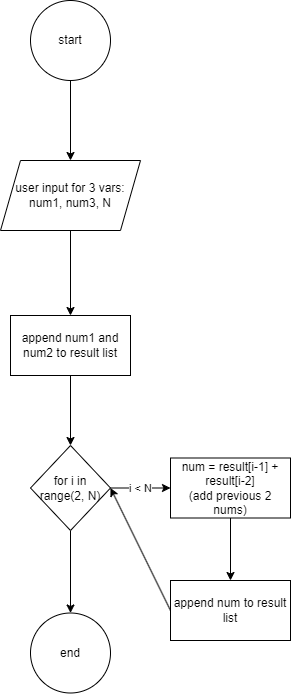

The diagram above was exported from draw.io. Its source (the exported page's mxGraphModel, read from the mxfile embedded in the PNG):
<mxGraphModel dx="748" dy="307" grid="1" gridSize="10" guides="1" tooltips="1" connect="1" arrows="1" fold="1" page="1" pageScale="1" pageWidth="850" pageHeight="1100" math="0" shadow="0">
  <root>
    <mxCell id="0" />
    <mxCell id="1" parent="0" />
    <mxCell id="5" value="" style="edgeStyle=none;html=1;" edge="1" parent="1" source="3" target="4">
      <mxGeometry relative="1" as="geometry" />
    </mxCell>
    <mxCell id="3" value="start" style="ellipse;whiteSpace=wrap;html=1;" vertex="1" parent="1">
      <mxGeometry x="340" y="120" width="80" height="80" as="geometry" />
    </mxCell>
    <mxCell id="7" value="" style="edgeStyle=none;html=1;" edge="1" parent="1" source="4" target="6">
      <mxGeometry relative="1" as="geometry" />
    </mxCell>
    <mxCell id="4" value="user input for 3 vars:&lt;br&gt;num1, num3, N" style="shape=parallelogram;perimeter=parallelogramPerimeter;whiteSpace=wrap;html=1;fixedSize=1;" vertex="1" parent="1">
      <mxGeometry x="310" y="280" width="140" height="70" as="geometry" />
    </mxCell>
    <mxCell id="10" value="" style="edgeStyle=none;html=1;" edge="1" parent="1" source="6" target="9">
      <mxGeometry relative="1" as="geometry" />
    </mxCell>
    <mxCell id="6" value="append num1 and num2 to result list" style="whiteSpace=wrap;html=1;" vertex="1" parent="1">
      <mxGeometry x="320" y="435" width="120" height="60" as="geometry" />
    </mxCell>
    <mxCell id="12" value="i &amp;lt; N" style="edgeStyle=none;html=1;" edge="1" parent="1" source="9" target="11">
      <mxGeometry relative="1" as="geometry" />
    </mxCell>
    <mxCell id="17" value="" style="edgeStyle=none;html=1;" edge="1" parent="1" source="9" target="16">
      <mxGeometry relative="1" as="geometry" />
    </mxCell>
    <mxCell id="9" value="for i in range(2, N)" style="rhombus;whiteSpace=wrap;html=1;" vertex="1" parent="1">
      <mxGeometry x="340" y="565" width="80" height="85" as="geometry" />
    </mxCell>
    <mxCell id="14" value="" style="edgeStyle=none;html=1;" edge="1" parent="1" source="11" target="13">
      <mxGeometry relative="1" as="geometry" />
    </mxCell>
    <mxCell id="11" value="num = result[i-1] + result[i-2]&lt;br&gt;(add previous 2 nums)" style="whiteSpace=wrap;html=1;" vertex="1" parent="1">
      <mxGeometry x="480" y="577.5" width="120" height="60" as="geometry" />
    </mxCell>
    <mxCell id="15" style="edgeStyle=none;html=1;exitX=0;exitY=0.5;exitDx=0;exitDy=0;entryX=1;entryY=0.5;entryDx=0;entryDy=0;" edge="1" parent="1" source="13" target="9">
      <mxGeometry relative="1" as="geometry">
        <mxPoint x="430" y="620" as="targetPoint" />
      </mxGeometry>
    </mxCell>
    <mxCell id="13" value="append num to result list" style="whiteSpace=wrap;html=1;" vertex="1" parent="1">
      <mxGeometry x="480" y="700" width="120" height="60" as="geometry" />
    </mxCell>
    <mxCell id="16" value="end" style="ellipse;whiteSpace=wrap;html=1;" vertex="1" parent="1">
      <mxGeometry x="340" y="732.5" width="80" height="80" as="geometry" />
    </mxCell>
  </root>
</mxGraphModel>